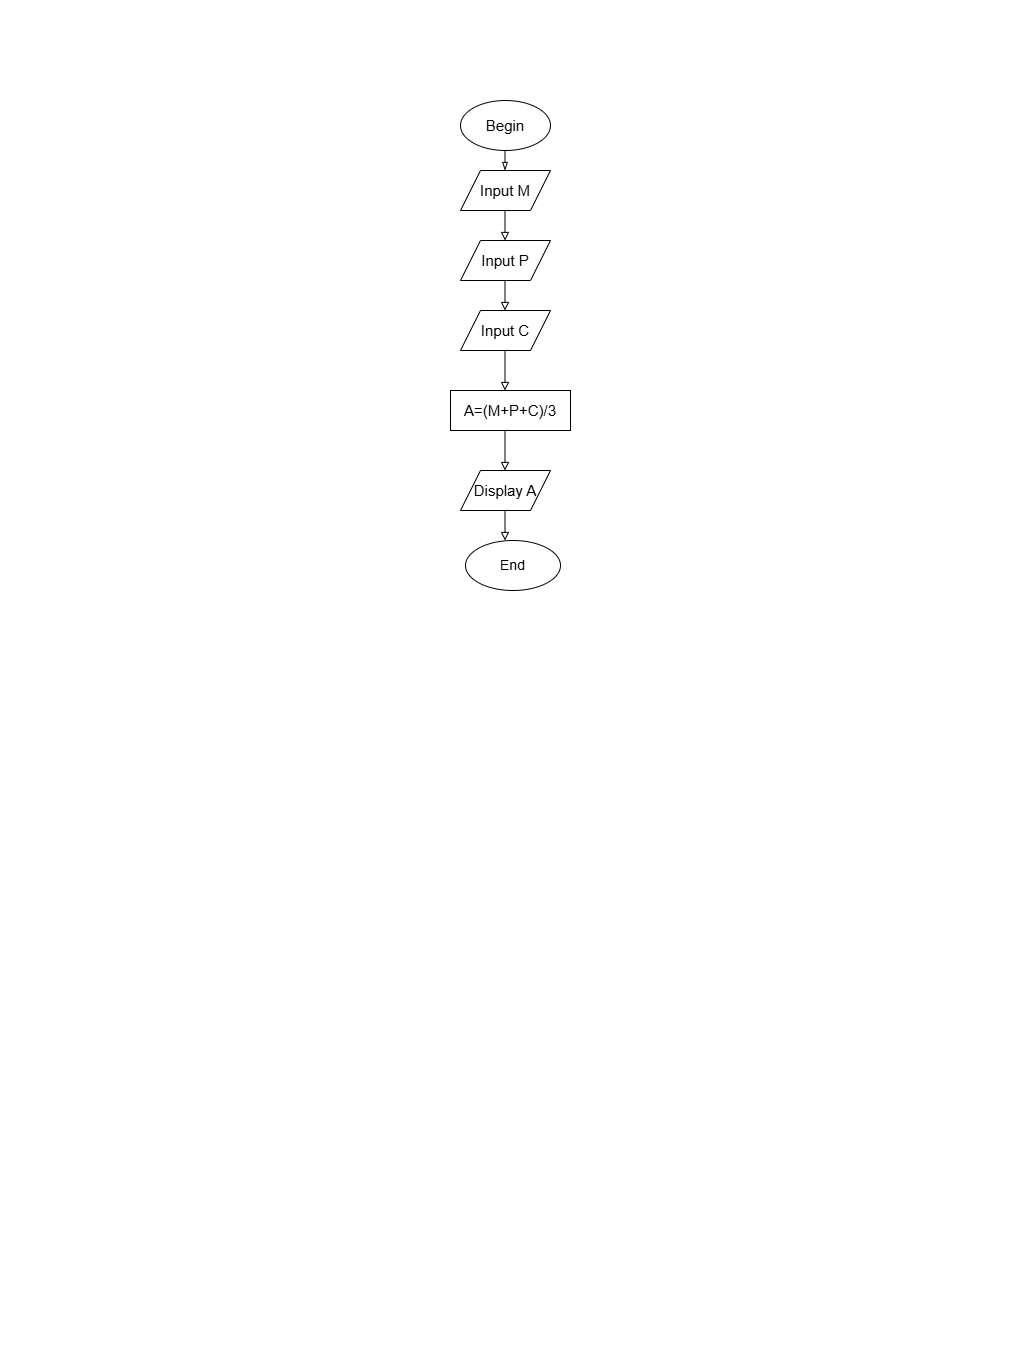

The diagram above was exported from draw.io. Its source (the exported page's mxGraphModel, read from the mxfile embedded in the PNG):
<mxGraphModel dx="1050" dy="557" grid="1" gridSize="10" guides="1" tooltips="1" connect="1" arrows="1" fold="1" page="1" pageScale="1" pageWidth="827" pageHeight="1169" math="0" shadow="0">
  <root>
    <mxCell id="WIyWlLk6GJQsqaUBKTNV-0" />
    <mxCell id="WIyWlLk6GJQsqaUBKTNV-1" parent="WIyWlLk6GJQsqaUBKTNV-0" />
    <mxCell id="qo7Ixdr3T1WyVnP_JSif-0" value="" style="endArrow=block;html=1;rounded=0;endFill=0;edgeStyle=orthogonalEdgeStyle;" edge="1" parent="WIyWlLk6GJQsqaUBKTNV-1">
      <mxGeometry width="50" height="50" relative="1" as="geometry">
        <mxPoint x="620" y="240" as="sourcePoint" />
        <mxPoint x="620" y="240" as="targetPoint" />
      </mxGeometry>
    </mxCell>
    <mxCell id="qo7Ixdr3T1WyVnP_JSif-1" value="Begin" style="ellipse;whiteSpace=wrap;html=1;align=center;verticalAlign=middle;fontSize=15;" vertex="1" parent="WIyWlLk6GJQsqaUBKTNV-1">
      <mxGeometry x="360" width="90" height="50" as="geometry" />
    </mxCell>
    <mxCell id="qo7Ixdr3T1WyVnP_JSif-2" value="Input M" style="shape=parallelogram;perimeter=parallelogramPerimeter;whiteSpace=wrap;html=1;fixedSize=1;rounded=0;strokeColor=default;align=center;verticalAlign=middle;fontFamily=Helvetica;fontSize=15;fontColor=default;labelBackgroundColor=default;" vertex="1" parent="WIyWlLk6GJQsqaUBKTNV-1">
      <mxGeometry x="360" y="70" width="90" height="40" as="geometry" />
    </mxCell>
    <mxCell id="qo7Ixdr3T1WyVnP_JSif-3" value="Input P" style="shape=parallelogram;perimeter=parallelogramPerimeter;whiteSpace=wrap;html=1;fixedSize=1;align=center;verticalAlign=middle;fontSize=15;" vertex="1" parent="WIyWlLk6GJQsqaUBKTNV-1">
      <mxGeometry x="360" y="140" width="90" height="40" as="geometry" />
    </mxCell>
    <mxCell id="qo7Ixdr3T1WyVnP_JSif-4" value="Input C" style="shape=parallelogram;perimeter=parallelogramPerimeter;whiteSpace=wrap;html=1;fixedSize=1;align=center;verticalAlign=middle;fontSize=15;" vertex="1" parent="WIyWlLk6GJQsqaUBKTNV-1">
      <mxGeometry x="360" y="210" width="90" height="40" as="geometry" />
    </mxCell>
    <mxCell id="qo7Ixdr3T1WyVnP_JSif-5" value="A=(M+P+C)/3" style="rounded=0;whiteSpace=wrap;html=1;align=center;verticalAlign=middle;fontSize=15;" vertex="1" parent="WIyWlLk6GJQsqaUBKTNV-1">
      <mxGeometry x="350" y="290" width="120" height="40" as="geometry" />
    </mxCell>
    <mxCell id="qo7Ixdr3T1WyVnP_JSif-6" value="Display A" style="shape=parallelogram;perimeter=parallelogramPerimeter;whiteSpace=wrap;html=1;fixedSize=1;align=center;verticalAlign=middle;fontSize=15;" vertex="1" parent="WIyWlLk6GJQsqaUBKTNV-1">
      <mxGeometry x="360" y="370" width="90" height="40" as="geometry" />
    </mxCell>
    <mxCell id="qo7Ixdr3T1WyVnP_JSif-7" value="&lt;font style=&quot;font-size: 14px;&quot;&gt;End&lt;/font&gt;" style="ellipse;whiteSpace=wrap;html=1;" vertex="1" parent="WIyWlLk6GJQsqaUBKTNV-1">
      <mxGeometry x="365" y="440" width="95" height="50" as="geometry" />
    </mxCell>
    <mxCell id="qo7Ixdr3T1WyVnP_JSif-8" value="" style="endArrow=blockThin;html=1;rounded=0;edgeStyle=orthogonalEdgeStyle;endFill=0;align=center;verticalAlign=middle;fontSize=15;" edge="1" parent="WIyWlLk6GJQsqaUBKTNV-1">
      <mxGeometry width="50" height="50" relative="1" as="geometry">
        <mxPoint x="404.5" y="50.5" as="sourcePoint" />
        <mxPoint x="404.5" y="70" as="targetPoint" />
      </mxGeometry>
    </mxCell>
    <mxCell id="qo7Ixdr3T1WyVnP_JSif-14" value="" style="endArrow=block;html=1;rounded=0;edgeStyle=orthogonalEdgeStyle;endFill=0;align=center;verticalAlign=middle;fontSize=15;" edge="1" parent="WIyWlLk6GJQsqaUBKTNV-1">
      <mxGeometry width="50" height="50" relative="1" as="geometry">
        <mxPoint x="404.5" y="110" as="sourcePoint" />
        <mxPoint x="404.5" y="140" as="targetPoint" />
      </mxGeometry>
    </mxCell>
    <mxCell id="qo7Ixdr3T1WyVnP_JSif-16" value="" style="endArrow=block;html=1;rounded=0;edgeStyle=orthogonalEdgeStyle;endFill=0;align=center;verticalAlign=middle;fontSize=15;" edge="1" parent="WIyWlLk6GJQsqaUBKTNV-1">
      <mxGeometry width="50" height="50" relative="1" as="geometry">
        <mxPoint x="404.5" y="180" as="sourcePoint" />
        <mxPoint x="404.5" y="210" as="targetPoint" />
      </mxGeometry>
    </mxCell>
    <mxCell id="qo7Ixdr3T1WyVnP_JSif-17" value="" style="endArrow=block;html=1;rounded=0;edgeStyle=orthogonalEdgeStyle;endFill=0;align=center;verticalAlign=middle;fontSize=15;" edge="1" parent="WIyWlLk6GJQsqaUBKTNV-1">
      <mxGeometry width="50" height="50" relative="1" as="geometry">
        <mxPoint x="404.5" y="330" as="sourcePoint" />
        <mxPoint x="404.5" y="370" as="targetPoint" />
      </mxGeometry>
    </mxCell>
    <mxCell id="qo7Ixdr3T1WyVnP_JSif-18" value="" style="endArrow=block;html=1;rounded=0;edgeStyle=orthogonalEdgeStyle;endFill=0;align=center;verticalAlign=middle;fontSize=15;" edge="1" parent="WIyWlLk6GJQsqaUBKTNV-1">
      <mxGeometry width="50" height="50" relative="1" as="geometry">
        <mxPoint x="404.5" y="250" as="sourcePoint" />
        <mxPoint x="404.5" y="290" as="targetPoint" />
      </mxGeometry>
    </mxCell>
    <mxCell id="qo7Ixdr3T1WyVnP_JSif-19" value="" style="endArrow=block;html=1;rounded=0;edgeStyle=orthogonalEdgeStyle;endFill=0;align=center;verticalAlign=middle;fontSize=15;" edge="1" parent="WIyWlLk6GJQsqaUBKTNV-1">
      <mxGeometry width="50" height="50" relative="1" as="geometry">
        <mxPoint x="404.5" y="410" as="sourcePoint" />
        <mxPoint x="404.5" y="440" as="targetPoint" />
      </mxGeometry>
    </mxCell>
  </root>
</mxGraphModel>